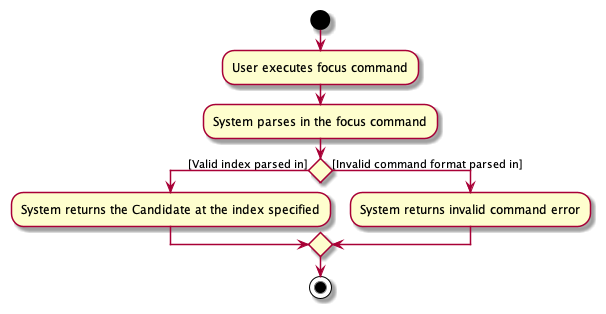

The diagram above was rendered by PlantUML. Its source (embedded in the PNG):
@startuml
'https://plantuml.com/activity-diagram-beta

start
:User executes focus command;
:System parses in the focus command;
if () then ([Valid index parsed in])
  :System returns the Candidate at the index specified;
else ([Invalid command format parsed in])
  :System returns invalid command error;
endif

stop

@enduml